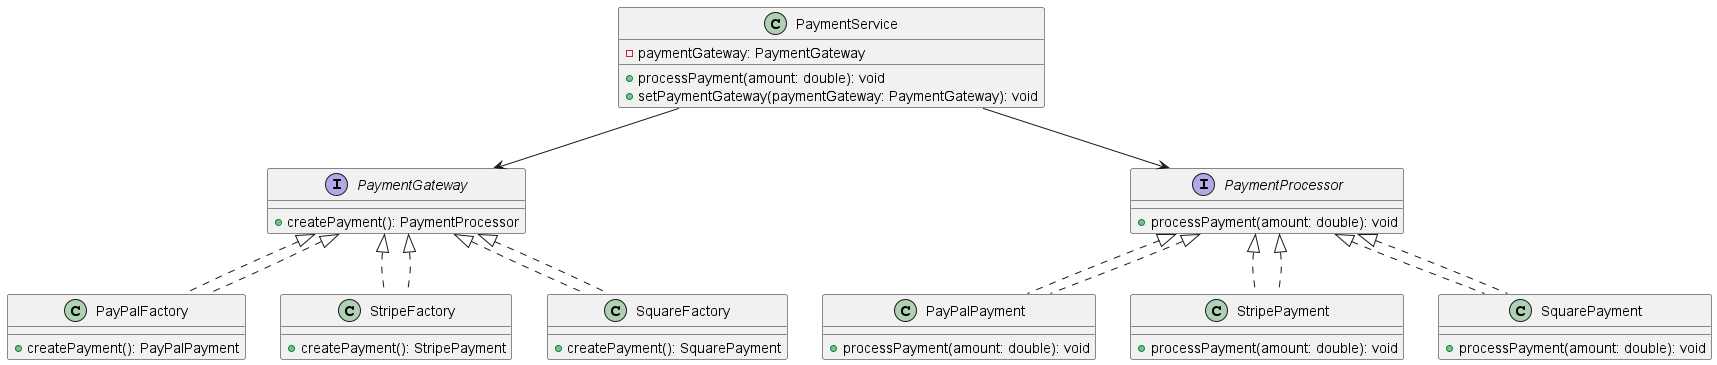

The diagram above was rendered by PlantUML. Its source (embedded in the PNG):
@startuml

' Abstract Factory Interface
interface PaymentGateway {
    + createPayment(): PaymentProcessor
}

' Concrete Factories
class PayPalFactory implements PaymentGateway {
    + createPayment(): PayPalPayment
}

class StripeFactory implements PaymentGateway {
    + createPayment(): StripePayment
}

class SquareFactory implements PaymentGateway {
    + createPayment(): SquarePayment
}

' Abstract Product
interface PaymentProcessor {
    + processPayment(amount: double): void
}

' Concrete Products
class PayPalPayment implements PaymentProcessor {
    + processPayment(amount: double): void
}

class StripePayment implements PaymentProcessor {
    + processPayment(amount: double): void
}

class SquarePayment implements PaymentProcessor {
    + processPayment(amount: double): void
}

' Client code
class PaymentService {
    - paymentGateway: PaymentGateway
    + processPayment(amount: double): void
    + setPaymentGateway(paymentGateway: PaymentGateway): void
}

' Relationships
PaymentGateway <|.. PayPalFactory
PaymentGateway <|.. StripeFactory
PaymentGateway <|.. SquareFactory

PaymentProcessor <|.. PayPalPayment
PaymentProcessor <|.. StripePayment
PaymentProcessor <|.. SquarePayment

PaymentService --> PaymentGateway
PaymentService --> PaymentProcessor

@enduml